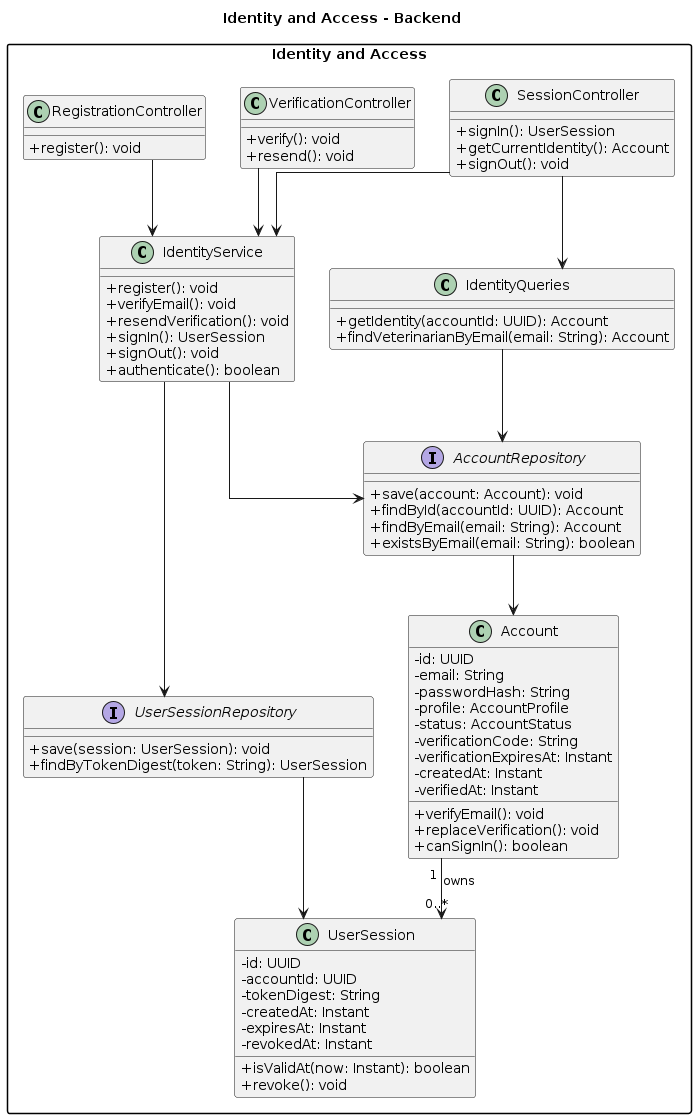

The diagram above was rendered by PlantUML. Its source (embedded in the PNG):
@startuml
title Identity and Access - Backend

top to bottom direction

skinparam classAttributeIconSize 0
skinparam shadowing false
skinparam packageStyle rectangle
skinparam linetype ortho

package "Identity and Access" {

    class RegistrationController {
        + register(): void
    }

    class VerificationController {
        + verify(): void
        + resend(): void
    }

    class SessionController {
        + signIn(): UserSession
        + getCurrentIdentity(): Account
        + signOut(): void
    }

    class IdentityService {
        + register(): void
        + verifyEmail(): void
        + resendVerification(): void
        + signIn(): UserSession
        + signOut(): void
        + authenticate(): boolean
    }

    class IdentityQueries {
        + getIdentity(accountId: UUID): Account
        + findVeterinarianByEmail(email: String): Account
    }

    interface AccountRepository {
        + save(account: Account): void
        + findById(accountId: UUID): Account
        + findByEmail(email: String): Account
        + existsByEmail(email: String): boolean
    }

    interface UserSessionRepository {
        + save(session: UserSession): void
        + findByTokenDigest(token: String): UserSession
    }

    class Account {
        - id: UUID
        - email: String
        - passwordHash: String
        - profile: AccountProfile
        - status: AccountStatus
        - verificationCode: String
        - verificationExpiresAt: Instant
        - createdAt: Instant
        - verifiedAt: Instant

        + verifyEmail(): void
        + replaceVerification(): void
        + canSignIn(): boolean
    }

    class UserSession {
        - id: UUID
        - accountId: UUID
        - tokenDigest: String
        - createdAt: Instant
        - expiresAt: Instant
        - revokedAt: Instant

        + isValidAt(now: Instant): boolean
        + revoke(): void
    }

    RegistrationController --> IdentityService
    VerificationController --> IdentityService
    SessionController --> IdentityService
    SessionController --> IdentityQueries

    IdentityService --> AccountRepository
    IdentityService --> UserSessionRepository

    IdentityQueries --> AccountRepository

    AccountRepository --> Account
    UserSessionRepository --> UserSession

    Account "1" --> "0..*" UserSession : owns
}
@enduml